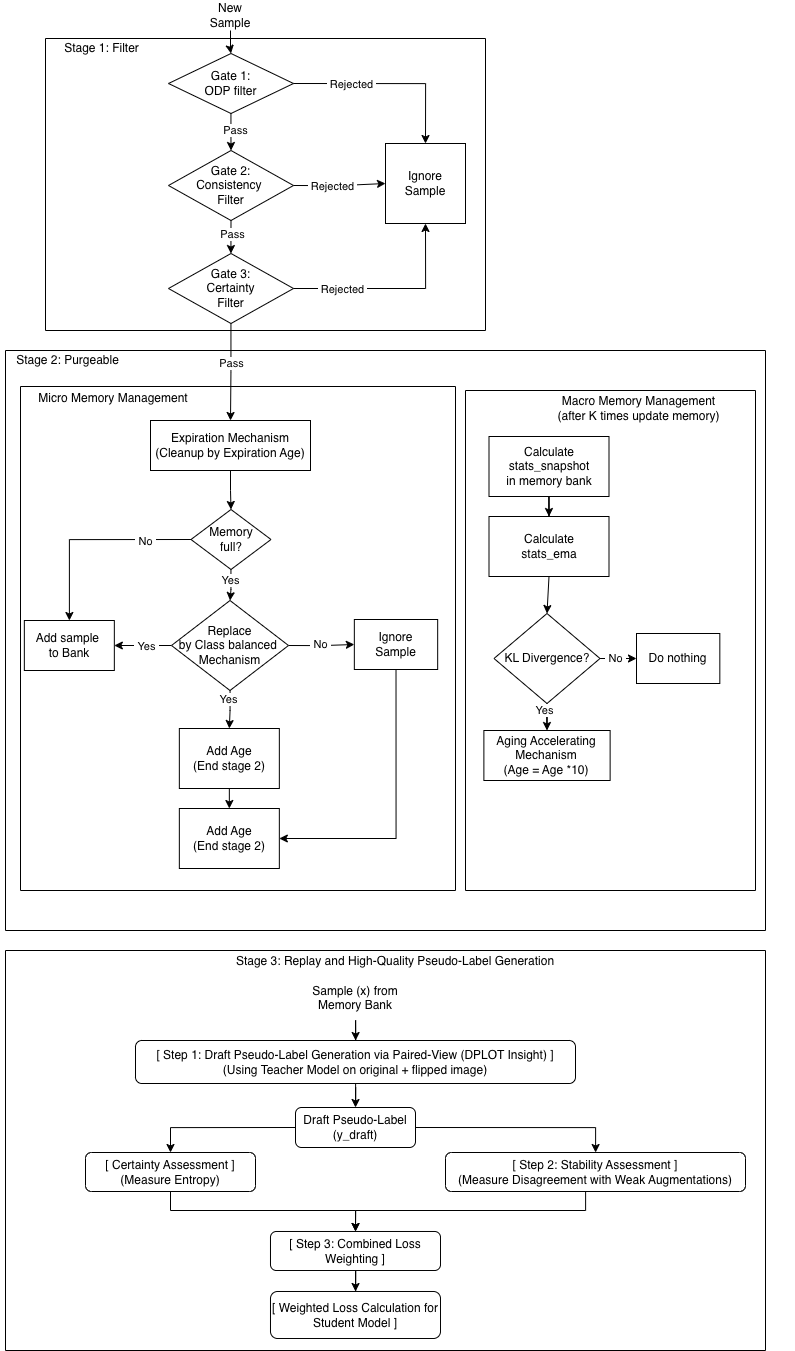

The diagram above was exported from draw.io. Its source (the exported page's mxGraphModel, read from the mxfile embedded in the PNG):
<mxGraphModel dx="2351" dy="1922" grid="1" gridSize="10" guides="1" tooltips="1" connect="1" arrows="1" fold="1" page="1" pageScale="1" pageWidth="850" pageHeight="1100" math="0" shadow="0">
  <root>
    <mxCell id="0" />
    <mxCell id="1" parent="0" />
    <mxCell id="RlpLNeTKMDU0OiEL3kfj-2" style="edgeStyle=orthogonalEdgeStyle;rounded=0;orthogonalLoop=1;jettySize=auto;html=1;entryX=0.5;entryY=0;entryDx=0;entryDy=0;" parent="1" source="buRxTFsV4LR4LgOa0i2I-1" target="buRxTFsV4LR4LgOa0i2I-4" edge="1">
      <mxGeometry relative="1" as="geometry" />
    </mxCell>
    <mxCell id="buRxTFsV4LR4LgOa0i2I-1" value="New Sample" style="text;html=1;whiteSpace=wrap;strokeColor=none;fillColor=none;align=center;verticalAlign=middle;rounded=0;" parent="1" vertex="1">
      <mxGeometry x="395" y="10" width="60" height="30" as="geometry" />
    </mxCell>
    <mxCell id="buRxTFsV4LR4LgOa0i2I-14" style="edgeStyle=orthogonalEdgeStyle;rounded=0;orthogonalLoop=1;jettySize=auto;html=1;entryX=0.5;entryY=0;entryDx=0;entryDy=0;" parent="1" source="buRxTFsV4LR4LgOa0i2I-7" target="UCXRILIToKcjT9FuvoMd-73" edge="1">
      <mxGeometry relative="1" as="geometry" />
    </mxCell>
    <mxCell id="buRxTFsV4LR4LgOa0i2I-15" value="&amp;nbsp;Pass&amp;nbsp;" style="edgeLabel;html=1;align=center;verticalAlign=middle;resizable=0;points=[];" parent="buRxTFsV4LR4LgOa0i2I-14" vertex="1" connectable="0">
      <mxGeometry x="-0.16" y="-1" relative="1" as="geometry">
        <mxPoint y="-1" as="offset" />
      </mxGeometry>
    </mxCell>
    <mxCell id="UCXRILIToKcjT9FuvoMd-4" value="" style="swimlane;startSize=0;" vertex="1" parent="1">
      <mxGeometry x="240" y="48" width="440" height="292" as="geometry" />
    </mxCell>
    <mxCell id="buRxTFsV4LR4LgOa0i2I-4" value="&lt;div&gt;&lt;div&gt;Gate 1:&lt;/div&gt;&lt;div&gt;ODP filter&lt;/div&gt;&lt;/div&gt;" style="rhombus;whiteSpace=wrap;html=1;" parent="UCXRILIToKcjT9FuvoMd-4" vertex="1">
      <mxGeometry x="123" y="15" width="125" height="60" as="geometry" />
    </mxCell>
    <mxCell id="buRxTFsV4LR4LgOa0i2I-16" value="Ignore Sample" style="whiteSpace=wrap;html=1;aspect=fixed;" parent="UCXRILIToKcjT9FuvoMd-4" vertex="1">
      <mxGeometry x="340" y="105" width="80" height="80" as="geometry" />
    </mxCell>
    <mxCell id="buRxTFsV4LR4LgOa0i2I-17" style="edgeStyle=orthogonalEdgeStyle;rounded=0;orthogonalLoop=1;jettySize=auto;html=1;exitX=1;exitY=0.5;exitDx=0;exitDy=0;entryX=0.5;entryY=0;entryDx=0;entryDy=0;" parent="UCXRILIToKcjT9FuvoMd-4" source="buRxTFsV4LR4LgOa0i2I-4" target="buRxTFsV4LR4LgOa0i2I-16" edge="1">
      <mxGeometry relative="1" as="geometry">
        <Array as="points">
          <mxPoint x="380" y="45" />
        </Array>
      </mxGeometry>
    </mxCell>
    <mxCell id="buRxTFsV4LR4LgOa0i2I-20" value="&amp;nbsp;Rejected&amp;nbsp;" style="edgeLabel;html=1;align=center;verticalAlign=middle;resizable=0;points=[];" parent="buRxTFsV4LR4LgOa0i2I-17" vertex="1" connectable="0">
      <mxGeometry x="-0.6748" y="1" relative="1" as="geometry">
        <mxPoint x="26" y="1" as="offset" />
      </mxGeometry>
    </mxCell>
    <mxCell id="buRxTFsV4LR4LgOa0i2I-6" value="Gate 2:&lt;div&gt;Consistency&amp;nbsp;&lt;/div&gt;&lt;div&gt;Filter&lt;/div&gt;" style="rhombus;whiteSpace=wrap;html=1;" parent="UCXRILIToKcjT9FuvoMd-4" vertex="1">
      <mxGeometry x="123" y="112" width="125" height="70" as="geometry" />
    </mxCell>
    <mxCell id="buRxTFsV4LR4LgOa0i2I-18" style="edgeStyle=orthogonalEdgeStyle;rounded=0;orthogonalLoop=1;jettySize=auto;html=1;exitX=1;exitY=0.5;exitDx=0;exitDy=0;entryX=0;entryY=0.5;entryDx=0;entryDy=0;" parent="UCXRILIToKcjT9FuvoMd-4" source="buRxTFsV4LR4LgOa0i2I-6" target="buRxTFsV4LR4LgOa0i2I-16" edge="1">
      <mxGeometry relative="1" as="geometry" />
    </mxCell>
    <mxCell id="buRxTFsV4LR4LgOa0i2I-21" value="&amp;nbsp;Rejected&amp;nbsp;" style="edgeLabel;html=1;align=center;verticalAlign=middle;resizable=0;points=[];" parent="buRxTFsV4LR4LgOa0i2I-18" vertex="1" connectable="0">
      <mxGeometry x="-0.1927" y="-4" relative="1" as="geometry">
        <mxPoint y="-4" as="offset" />
      </mxGeometry>
    </mxCell>
    <mxCell id="UCXRILIToKcjT9FuvoMd-2" style="edgeStyle=orthogonalEdgeStyle;rounded=0;orthogonalLoop=1;jettySize=auto;html=1;entryX=0.5;entryY=0;entryDx=0;entryDy=0;" edge="1" parent="UCXRILIToKcjT9FuvoMd-4" source="buRxTFsV4LR4LgOa0i2I-4" target="buRxTFsV4LR4LgOa0i2I-6">
      <mxGeometry relative="1" as="geometry" />
    </mxCell>
    <mxCell id="UCXRILIToKcjT9FuvoMd-3" value="Pass" style="edgeLabel;html=1;align=center;verticalAlign=middle;resizable=0;points=[];" vertex="1" connectable="0" parent="UCXRILIToKcjT9FuvoMd-2">
      <mxGeometry x="-0.2889" y="3" relative="1" as="geometry">
        <mxPoint as="offset" />
      </mxGeometry>
    </mxCell>
    <mxCell id="buRxTFsV4LR4LgOa0i2I-7" value="Gate 3:&lt;div&gt;Certainty&lt;/div&gt;&lt;div&gt;Filter&lt;/div&gt;" style="rhombus;whiteSpace=wrap;html=1;" parent="UCXRILIToKcjT9FuvoMd-4" vertex="1">
      <mxGeometry x="123" y="215" width="125" height="70" as="geometry" />
    </mxCell>
    <mxCell id="buRxTFsV4LR4LgOa0i2I-9" style="edgeStyle=orthogonalEdgeStyle;rounded=0;orthogonalLoop=1;jettySize=auto;html=1;exitX=0.5;exitY=1;exitDx=0;exitDy=0;" parent="UCXRILIToKcjT9FuvoMd-4" source="buRxTFsV4LR4LgOa0i2I-6" target="buRxTFsV4LR4LgOa0i2I-7" edge="1">
      <mxGeometry relative="1" as="geometry" />
    </mxCell>
    <mxCell id="buRxTFsV4LR4LgOa0i2I-13" value="&amp;nbsp;Pass&amp;nbsp;" style="edgeLabel;html=1;align=center;verticalAlign=middle;resizable=0;points=[];" parent="buRxTFsV4LR4LgOa0i2I-9" vertex="1" connectable="0">
      <mxGeometry x="-0.28" y="1" relative="1" as="geometry">
        <mxPoint x="-1" y="-5" as="offset" />
      </mxGeometry>
    </mxCell>
    <mxCell id="buRxTFsV4LR4LgOa0i2I-19" style="edgeStyle=orthogonalEdgeStyle;rounded=0;orthogonalLoop=1;jettySize=auto;html=1;exitX=1;exitY=0.5;exitDx=0;exitDy=0;entryX=0.5;entryY=1;entryDx=0;entryDy=0;" parent="UCXRILIToKcjT9FuvoMd-4" source="buRxTFsV4LR4LgOa0i2I-7" target="buRxTFsV4LR4LgOa0i2I-16" edge="1">
      <mxGeometry relative="1" as="geometry" />
    </mxCell>
    <mxCell id="buRxTFsV4LR4LgOa0i2I-22" value="&amp;nbsp;Rejected&amp;nbsp;" style="edgeLabel;html=1;align=center;verticalAlign=middle;resizable=0;points=[];" parent="buRxTFsV4LR4LgOa0i2I-19" vertex="1" connectable="0">
      <mxGeometry x="-0.4414" y="1" relative="1" as="geometry">
        <mxPoint x="-8" y="1" as="offset" />
      </mxGeometry>
    </mxCell>
    <mxCell id="UCXRILIToKcjT9FuvoMd-6" value="Stage 1: Filter" style="text;html=1;whiteSpace=wrap;strokeColor=none;fillColor=none;align=center;verticalAlign=middle;rounded=0;" vertex="1" parent="UCXRILIToKcjT9FuvoMd-4">
      <mxGeometry x="13" width="87" height="20" as="geometry" />
    </mxCell>
    <mxCell id="UCXRILIToKcjT9FuvoMd-7" value="" style="swimlane;startSize=0;" vertex="1" parent="1">
      <mxGeometry x="200" y="360" width="760" height="580" as="geometry" />
    </mxCell>
    <mxCell id="UCXRILIToKcjT9FuvoMd-8" value="Stage 2: Purgeable" style="text;html=1;whiteSpace=wrap;strokeColor=none;fillColor=none;align=center;verticalAlign=middle;rounded=0;" vertex="1" parent="UCXRILIToKcjT9FuvoMd-7">
      <mxGeometry x="-5" width="135" height="20" as="geometry" />
    </mxCell>
    <mxCell id="UCXRILIToKcjT9FuvoMd-36" value="" style="swimlane;startSize=0;" vertex="1" parent="UCXRILIToKcjT9FuvoMd-7">
      <mxGeometry x="460" y="40" width="290" height="500" as="geometry" />
    </mxCell>
    <mxCell id="UCXRILIToKcjT9FuvoMd-37" value="Macro Memory&amp;nbsp;Management&lt;div&gt;(after K times update memory)&lt;/div&gt;" style="text;html=1;whiteSpace=wrap;strokeColor=none;fillColor=none;align=center;verticalAlign=middle;rounded=0;" vertex="1" parent="UCXRILIToKcjT9FuvoMd-36">
      <mxGeometry x="17" y="4" width="313" height="28" as="geometry" />
    </mxCell>
    <mxCell id="UCXRILIToKcjT9FuvoMd-42" style="edgeStyle=orthogonalEdgeStyle;rounded=0;orthogonalLoop=1;jettySize=auto;html=1;entryX=0.5;entryY=0;entryDx=0;entryDy=0;" edge="1" parent="UCXRILIToKcjT9FuvoMd-36" source="UCXRILIToKcjT9FuvoMd-38" target="UCXRILIToKcjT9FuvoMd-39">
      <mxGeometry relative="1" as="geometry" />
    </mxCell>
    <mxCell id="UCXRILIToKcjT9FuvoMd-38" value="&lt;div&gt;Calculate&lt;/div&gt;stats_snapshot&lt;div&gt;in memory bank&lt;/div&gt;" style="whiteSpace=wrap;html=1;" vertex="1" parent="UCXRILIToKcjT9FuvoMd-36">
      <mxGeometry x="23.5" y="46" width="120" height="60" as="geometry" />
    </mxCell>
    <mxCell id="UCXRILIToKcjT9FuvoMd-48" style="edgeStyle=orthogonalEdgeStyle;rounded=0;orthogonalLoop=1;jettySize=auto;html=1;exitX=0.5;exitY=1;exitDx=0;exitDy=0;entryX=0.5;entryY=0;entryDx=0;entryDy=0;" edge="1" parent="UCXRILIToKcjT9FuvoMd-36" source="UCXRILIToKcjT9FuvoMd-39" target="UCXRILIToKcjT9FuvoMd-41">
      <mxGeometry relative="1" as="geometry" />
    </mxCell>
    <mxCell id="UCXRILIToKcjT9FuvoMd-39" value="&lt;div&gt;Calculate&lt;/div&gt;stats_ema" style="whiteSpace=wrap;html=1;" vertex="1" parent="UCXRILIToKcjT9FuvoMd-36">
      <mxGeometry x="23.5" y="126" width="120" height="60" as="geometry" />
    </mxCell>
    <mxCell id="UCXRILIToKcjT9FuvoMd-47" value="Yes" style="edgeStyle=orthogonalEdgeStyle;rounded=0;orthogonalLoop=1;jettySize=auto;html=1;entryX=0.5;entryY=0;entryDx=0;entryDy=0;" edge="1" parent="UCXRILIToKcjT9FuvoMd-36" source="UCXRILIToKcjT9FuvoMd-41" target="UCXRILIToKcjT9FuvoMd-46">
      <mxGeometry x="0.2454" y="-2" relative="1" as="geometry">
        <mxPoint as="offset" />
      </mxGeometry>
    </mxCell>
    <mxCell id="UCXRILIToKcjT9FuvoMd-51" value="&amp;nbsp;No&amp;nbsp;" style="edgeStyle=orthogonalEdgeStyle;rounded=0;orthogonalLoop=1;jettySize=auto;html=1;exitX=1;exitY=0.5;exitDx=0;exitDy=0;entryX=0;entryY=0.5;entryDx=0;entryDy=0;" edge="1" parent="UCXRILIToKcjT9FuvoMd-36" source="UCXRILIToKcjT9FuvoMd-41" target="UCXRILIToKcjT9FuvoMd-44">
      <mxGeometry x="-0.1507" relative="1" as="geometry">
        <mxPoint as="offset" />
      </mxGeometry>
    </mxCell>
    <mxCell id="UCXRILIToKcjT9FuvoMd-41" value="KL Divergence?" style="rhombus;whiteSpace=wrap;html=1;" vertex="1" parent="UCXRILIToKcjT9FuvoMd-36">
      <mxGeometry x="28.5" y="223" width="106" height="90" as="geometry" />
    </mxCell>
    <mxCell id="UCXRILIToKcjT9FuvoMd-44" value="Do nothing" style="rounded=0;whiteSpace=wrap;html=1;" vertex="1" parent="UCXRILIToKcjT9FuvoMd-36">
      <mxGeometry x="171" y="243" width="83.33" height="50" as="geometry" />
    </mxCell>
    <mxCell id="UCXRILIToKcjT9FuvoMd-46" value="&lt;div&gt;Aging Accelerating Mechanism&lt;/div&gt;&lt;div&gt;(Age = Age *10)&lt;/div&gt;" style="rounded=0;whiteSpace=wrap;html=1;" vertex="1" parent="UCXRILIToKcjT9FuvoMd-36">
      <mxGeometry x="18.38" y="340" width="126.25" height="50" as="geometry" />
    </mxCell>
    <mxCell id="UCXRILIToKcjT9FuvoMd-49" value="" style="swimlane;startSize=0;" vertex="1" parent="UCXRILIToKcjT9FuvoMd-7">
      <mxGeometry x="15" y="36" width="435" height="504" as="geometry" />
    </mxCell>
    <mxCell id="UCXRILIToKcjT9FuvoMd-15" value="Yes" style="edgeStyle=orthogonalEdgeStyle;rounded=0;orthogonalLoop=1;jettySize=auto;html=1;" edge="1" parent="UCXRILIToKcjT9FuvoMd-49" source="UCXRILIToKcjT9FuvoMd-9" target="UCXRILIToKcjT9FuvoMd-16">
      <mxGeometry x="-0.2984" relative="1" as="geometry">
        <mxPoint x="209.34000000000015" y="110" as="targetPoint" />
        <mxPoint as="offset" />
      </mxGeometry>
    </mxCell>
    <mxCell id="UCXRILIToKcjT9FuvoMd-21" style="edgeStyle=orthogonalEdgeStyle;rounded=0;orthogonalLoop=1;jettySize=auto;html=1;exitX=0;exitY=0.5;exitDx=0;exitDy=0;" edge="1" parent="UCXRILIToKcjT9FuvoMd-49" source="UCXRILIToKcjT9FuvoMd-9" target="UCXRILIToKcjT9FuvoMd-10">
      <mxGeometry relative="1" as="geometry" />
    </mxCell>
    <mxCell id="UCXRILIToKcjT9FuvoMd-22" value="&amp;nbsp;No&amp;nbsp;" style="edgeLabel;html=1;align=center;verticalAlign=middle;resizable=0;points=[];" vertex="1" connectable="0" parent="UCXRILIToKcjT9FuvoMd-21">
      <mxGeometry x="-0.5425" y="1" relative="1" as="geometry">
        <mxPoint as="offset" />
      </mxGeometry>
    </mxCell>
    <mxCell id="UCXRILIToKcjT9FuvoMd-9" value="Memory&lt;div&gt;full?&lt;/div&gt;" style="rhombus;whiteSpace=wrap;html=1;" vertex="1" parent="UCXRILIToKcjT9FuvoMd-49">
      <mxGeometry x="170.5" y="123" width="80" height="60" as="geometry" />
    </mxCell>
    <mxCell id="UCXRILIToKcjT9FuvoMd-10" value="Add sample&amp;nbsp;&lt;div&gt;to Bank&lt;/div&gt;" style="rounded=0;whiteSpace=wrap;html=1;" vertex="1" parent="UCXRILIToKcjT9FuvoMd-49">
      <mxGeometry x="3.84" y="234" width="90" height="50" as="geometry" />
    </mxCell>
    <mxCell id="UCXRILIToKcjT9FuvoMd-25" style="edgeStyle=orthogonalEdgeStyle;rounded=0;orthogonalLoop=1;jettySize=auto;html=1;exitX=0;exitY=0.5;exitDx=0;exitDy=0;" edge="1" parent="UCXRILIToKcjT9FuvoMd-49" source="UCXRILIToKcjT9FuvoMd-16" target="UCXRILIToKcjT9FuvoMd-10">
      <mxGeometry relative="1" as="geometry" />
    </mxCell>
    <mxCell id="UCXRILIToKcjT9FuvoMd-26" value="&amp;nbsp;Yes&amp;nbsp;" style="edgeLabel;html=1;align=center;verticalAlign=middle;resizable=0;points=[];" vertex="1" connectable="0" parent="UCXRILIToKcjT9FuvoMd-25">
      <mxGeometry x="-0.4725" y="1" relative="1" as="geometry">
        <mxPoint x="-11" y="-1" as="offset" />
      </mxGeometry>
    </mxCell>
    <mxCell id="UCXRILIToKcjT9FuvoMd-29" value="&amp;nbsp;No&amp;nbsp;" style="edgeStyle=orthogonalEdgeStyle;rounded=0;orthogonalLoop=1;jettySize=auto;html=1;exitX=1;exitY=0.5;exitDx=0;exitDy=0;entryX=0;entryY=0.5;entryDx=0;entryDy=0;" edge="1" parent="UCXRILIToKcjT9FuvoMd-49" source="UCXRILIToKcjT9FuvoMd-16" target="UCXRILIToKcjT9FuvoMd-17">
      <mxGeometry relative="1" as="geometry" />
    </mxCell>
    <mxCell id="UCXRILIToKcjT9FuvoMd-31" value="Yes" style="edgeStyle=orthogonalEdgeStyle;rounded=0;orthogonalLoop=1;jettySize=auto;html=1;entryX=0.5;entryY=0;entryDx=0;entryDy=0;" edge="1" parent="UCXRILIToKcjT9FuvoMd-49" source="UCXRILIToKcjT9FuvoMd-16" target="UCXRILIToKcjT9FuvoMd-32">
      <mxGeometry x="-0.4961" y="-2" relative="1" as="geometry">
        <mxPoint as="offset" />
      </mxGeometry>
    </mxCell>
    <mxCell id="UCXRILIToKcjT9FuvoMd-16" value="Replace&lt;div&gt;by Class balanced&lt;span style=&quot;background-color: transparent; color: light-dark(rgb(0, 0, 0), rgb(255, 255, 255));&quot;&gt;&amp;nbsp;&lt;/span&gt;&lt;div&gt;Mechanism&lt;/div&gt;&lt;/div&gt;" style="rhombus;whiteSpace=wrap;html=1;" vertex="1" parent="UCXRILIToKcjT9FuvoMd-49">
      <mxGeometry x="151" y="214" width="117" height="90" as="geometry" />
    </mxCell>
    <mxCell id="buRxTFsV4LR4LgOa0i2I-10" value="Add Age&lt;div&gt;(End stage 2)&lt;/div&gt;" style="rounded=0;whiteSpace=wrap;html=1;" parent="UCXRILIToKcjT9FuvoMd-49" vertex="1">
      <mxGeometry x="158.84" y="422" width="100" height="60" as="geometry" />
    </mxCell>
    <mxCell id="UCXRILIToKcjT9FuvoMd-34" style="edgeStyle=orthogonalEdgeStyle;rounded=0;orthogonalLoop=1;jettySize=auto;html=1;exitX=0.5;exitY=1;exitDx=0;exitDy=0;entryX=1;entryY=0.5;entryDx=0;entryDy=0;" edge="1" parent="UCXRILIToKcjT9FuvoMd-49" source="UCXRILIToKcjT9FuvoMd-17" target="buRxTFsV4LR4LgOa0i2I-10">
      <mxGeometry relative="1" as="geometry" />
    </mxCell>
    <mxCell id="UCXRILIToKcjT9FuvoMd-17" value="Ignore&lt;div&gt;Sample&lt;/div&gt;" style="rounded=0;whiteSpace=wrap;html=1;" vertex="1" parent="UCXRILIToKcjT9FuvoMd-49">
      <mxGeometry x="333.84" y="233" width="83.33" height="50" as="geometry" />
    </mxCell>
    <mxCell id="UCXRILIToKcjT9FuvoMd-35" style="edgeStyle=orthogonalEdgeStyle;rounded=0;orthogonalLoop=1;jettySize=auto;html=1;exitX=0.5;exitY=1;exitDx=0;exitDy=0;entryX=0.5;entryY=0;entryDx=0;entryDy=0;" edge="1" parent="UCXRILIToKcjT9FuvoMd-49" source="UCXRILIToKcjT9FuvoMd-32" target="buRxTFsV4LR4LgOa0i2I-10">
      <mxGeometry relative="1" as="geometry" />
    </mxCell>
    <mxCell id="UCXRILIToKcjT9FuvoMd-32" value="Add Age&lt;div&gt;(End stage 2)&lt;/div&gt;" style="rounded=0;whiteSpace=wrap;html=1;" vertex="1" parent="UCXRILIToKcjT9FuvoMd-49">
      <mxGeometry x="158.84" y="342" width="100" height="60" as="geometry" />
    </mxCell>
    <mxCell id="UCXRILIToKcjT9FuvoMd-50" value="Micro Memory Management" style="text;html=1;whiteSpace=wrap;strokeColor=none;fillColor=none;align=center;verticalAlign=middle;rounded=0;" vertex="1" parent="UCXRILIToKcjT9FuvoMd-49">
      <mxGeometry x="15.84" y="2" width="154.16" height="20" as="geometry" />
    </mxCell>
    <mxCell id="UCXRILIToKcjT9FuvoMd-74" style="edgeStyle=orthogonalEdgeStyle;rounded=0;orthogonalLoop=1;jettySize=auto;html=1;entryX=0.5;entryY=0;entryDx=0;entryDy=0;" edge="1" parent="UCXRILIToKcjT9FuvoMd-49" source="UCXRILIToKcjT9FuvoMd-73" target="UCXRILIToKcjT9FuvoMd-9">
      <mxGeometry relative="1" as="geometry" />
    </mxCell>
    <mxCell id="UCXRILIToKcjT9FuvoMd-73" value="Expiration Mechanism&lt;div&gt;(Cleanup by Expiration Age)&lt;/div&gt;" style="rounded=0;whiteSpace=wrap;html=1;" vertex="1" parent="UCXRILIToKcjT9FuvoMd-49">
      <mxGeometry x="130" y="34" width="160" height="50" as="geometry" />
    </mxCell>
    <mxCell id="UCXRILIToKcjT9FuvoMd-53" value="" style="swimlane;startSize=0;" vertex="1" parent="1">
      <mxGeometry x="200" y="960" width="760" height="400" as="geometry" />
    </mxCell>
    <mxCell id="UCXRILIToKcjT9FuvoMd-56" value="&lt;div&gt;Sample (x) from Memory Bank&lt;/div&gt;&lt;div&gt;&lt;br&gt;&lt;/div&gt;" style="text;html=1;whiteSpace=wrap;strokeColor=none;fillColor=none;align=center;verticalAlign=middle;rounded=0;" vertex="1" parent="UCXRILIToKcjT9FuvoMd-53">
      <mxGeometry x="285" y="40" width="130" height="30" as="geometry" />
    </mxCell>
    <mxCell id="UCXRILIToKcjT9FuvoMd-57" value="" style="edgeStyle=orthogonalEdgeStyle;rounded=0;orthogonalLoop=1;jettySize=auto;html=1;exitX=0.5;exitY=1;exitDx=0;exitDy=0;" edge="1" parent="UCXRILIToKcjT9FuvoMd-53" source="UCXRILIToKcjT9FuvoMd-56" target="UCXRILIToKcjT9FuvoMd-59">
      <mxGeometry relative="1" as="geometry">
        <mxPoint x="360" y="63" as="sourcePoint" />
        <mxPoint x="360" y="161" as="targetPoint" />
      </mxGeometry>
    </mxCell>
    <mxCell id="UCXRILIToKcjT9FuvoMd-58" style="edgeStyle=orthogonalEdgeStyle;rounded=0;orthogonalLoop=1;jettySize=auto;html=1;entryX=0.5;entryY=0;entryDx=0;entryDy=0;" edge="1" parent="UCXRILIToKcjT9FuvoMd-53" source="UCXRILIToKcjT9FuvoMd-59" target="UCXRILIToKcjT9FuvoMd-62">
      <mxGeometry relative="1" as="geometry" />
    </mxCell>
    <mxCell id="UCXRILIToKcjT9FuvoMd-59" value="&lt;div&gt;[ Step 1: Draft Pseudo-Label Generation via Paired-View (DPLOT Insight) ]&lt;/div&gt;&lt;div&gt;(Using Teacher Model on original + flipped image)&lt;/div&gt;" style="rounded=1;whiteSpace=wrap;html=1;" vertex="1" parent="UCXRILIToKcjT9FuvoMd-53">
      <mxGeometry x="130" y="90" width="440" height="43" as="geometry" />
    </mxCell>
    <mxCell id="UCXRILIToKcjT9FuvoMd-60" style="edgeStyle=orthogonalEdgeStyle;rounded=0;orthogonalLoop=1;jettySize=auto;html=1;exitX=0;exitY=0.5;exitDx=0;exitDy=0;entryX=0.5;entryY=0;entryDx=0;entryDy=0;" edge="1" parent="UCXRILIToKcjT9FuvoMd-53" source="UCXRILIToKcjT9FuvoMd-62" target="UCXRILIToKcjT9FuvoMd-64">
      <mxGeometry relative="1" as="geometry" />
    </mxCell>
    <mxCell id="UCXRILIToKcjT9FuvoMd-61" style="edgeStyle=orthogonalEdgeStyle;rounded=0;orthogonalLoop=1;jettySize=auto;html=1;exitX=1;exitY=0.5;exitDx=0;exitDy=0;" edge="1" parent="UCXRILIToKcjT9FuvoMd-53" source="UCXRILIToKcjT9FuvoMd-62" target="UCXRILIToKcjT9FuvoMd-66">
      <mxGeometry relative="1" as="geometry" />
    </mxCell>
    <mxCell id="UCXRILIToKcjT9FuvoMd-62" value="&lt;div&gt;Draft Pseudo-Label (y_draft)&lt;/div&gt;" style="rounded=1;whiteSpace=wrap;html=1;" vertex="1" parent="UCXRILIToKcjT9FuvoMd-53">
      <mxGeometry x="290" y="157" width="120" height="40" as="geometry" />
    </mxCell>
    <mxCell id="UCXRILIToKcjT9FuvoMd-71" style="edgeStyle=orthogonalEdgeStyle;rounded=0;orthogonalLoop=1;jettySize=auto;html=1;entryX=0.5;entryY=0;entryDx=0;entryDy=0;" edge="1" parent="UCXRILIToKcjT9FuvoMd-53" source="UCXRILIToKcjT9FuvoMd-64" target="UCXRILIToKcjT9FuvoMd-68">
      <mxGeometry relative="1" as="geometry">
        <Array as="points">
          <mxPoint x="165" y="260" />
          <mxPoint x="350" y="260" />
        </Array>
      </mxGeometry>
    </mxCell>
    <mxCell id="UCXRILIToKcjT9FuvoMd-64" value="[ Certainty Assessment ]&lt;div&gt;(Measure Entropy)&lt;/div&gt;" style="rounded=1;whiteSpace=wrap;html=1;" vertex="1" parent="UCXRILIToKcjT9FuvoMd-53">
      <mxGeometry x="80" y="202" width="170" height="39" as="geometry" />
    </mxCell>
    <mxCell id="UCXRILIToKcjT9FuvoMd-72" style="edgeStyle=orthogonalEdgeStyle;rounded=0;orthogonalLoop=1;jettySize=auto;html=1;entryX=0.5;entryY=0;entryDx=0;entryDy=0;" edge="1" parent="UCXRILIToKcjT9FuvoMd-53" source="UCXRILIToKcjT9FuvoMd-66" target="UCXRILIToKcjT9FuvoMd-68">
      <mxGeometry relative="1" as="geometry">
        <Array as="points">
          <mxPoint x="580" y="260" />
          <mxPoint x="350" y="260" />
        </Array>
      </mxGeometry>
    </mxCell>
    <mxCell id="UCXRILIToKcjT9FuvoMd-66" value="&lt;div&gt;[ Step 2: Stability Assessment ]&lt;/div&gt;&lt;div&gt;(Measure Disagreement with Weak Augmentations)&lt;/div&gt;" style="rounded=1;whiteSpace=wrap;html=1;" vertex="1" parent="UCXRILIToKcjT9FuvoMd-53">
      <mxGeometry x="440" y="202" width="300" height="39" as="geometry" />
    </mxCell>
    <mxCell id="UCXRILIToKcjT9FuvoMd-67" style="edgeStyle=orthogonalEdgeStyle;rounded=0;orthogonalLoop=1;jettySize=auto;html=1;entryX=0.5;entryY=0;entryDx=0;entryDy=0;" edge="1" parent="UCXRILIToKcjT9FuvoMd-53" source="UCXRILIToKcjT9FuvoMd-68" target="UCXRILIToKcjT9FuvoMd-69">
      <mxGeometry relative="1" as="geometry" />
    </mxCell>
    <mxCell id="UCXRILIToKcjT9FuvoMd-68" value="[ Step 3: Combined Loss Weighting ]" style="rounded=1;whiteSpace=wrap;html=1;" vertex="1" parent="UCXRILIToKcjT9FuvoMd-53">
      <mxGeometry x="265" y="281" width="170" height="39" as="geometry" />
    </mxCell>
    <mxCell id="UCXRILIToKcjT9FuvoMd-69" value="&lt;div&gt;[ Weighted Loss Calculation for Student Model ]&lt;/div&gt;" style="rounded=1;whiteSpace=wrap;html=1;" vertex="1" parent="UCXRILIToKcjT9FuvoMd-53">
      <mxGeometry x="265" y="341" width="170" height="47" as="geometry" />
    </mxCell>
    <mxCell id="UCXRILIToKcjT9FuvoMd-54" value="Stage 3: Replay and High-Quality Pseudo-Label Generation" style="text;html=1;whiteSpace=wrap;strokeColor=none;fillColor=none;align=center;verticalAlign=middle;rounded=0;" vertex="1" parent="UCXRILIToKcjT9FuvoMd-53">
      <mxGeometry x="160" y="1" width="460" height="20" as="geometry" />
    </mxCell>
  </root>
</mxGraphModel>